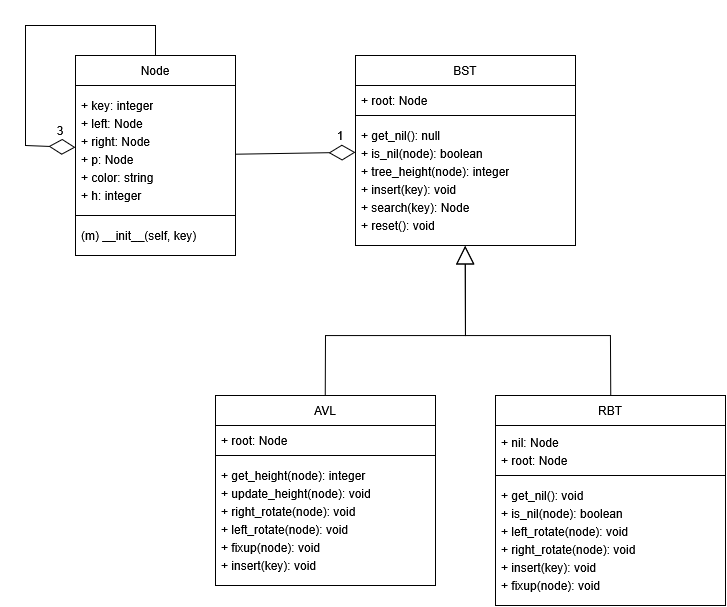

The diagram above was exported from draw.io. Its source (the exported page's mxGraphModel, read from the mxfile embedded in the PNG):
<mxGraphModel dx="1158" dy="-537" grid="1" gridSize="10" guides="1" tooltips="1" connect="1" arrows="1" fold="1" page="1" pageScale="1" pageWidth="827" pageHeight="1169" math="0" shadow="0">
  <root>
    <mxCell id="0" />
    <mxCell id="1" parent="0" />
    <mxCell id="lJq-uvasKg1KUyVzHu4_-1" parent="1" style="swimlane;fontStyle=0;childLayout=stackLayout;horizontal=1;startSize=30;horizontalStack=0;resizeParent=1;resizeParentMax=0;resizeLast=0;collapsible=1;marginBottom=0;whiteSpace=wrap;html=1;" value="&lt;div&gt;Node&lt;/div&gt;" vertex="1">
      <mxGeometry height="200" width="160" x="180" y="1590" as="geometry" />
    </mxCell>
    <mxCell id="lJq-uvasKg1KUyVzHu4_-2" parent="lJq-uvasKg1KUyVzHu4_-1" style="text;strokeColor=default;fillColor=none;align=left;verticalAlign=middle;spacingLeft=4;spacingRight=4;overflow=hidden;points=[[0,0.5],[1,0.5]];portConstraint=eastwest;rotatable=0;whiteSpace=wrap;html=1;" value="&lt;div style=&quot;line-height: 50%;&quot;&gt;&lt;li&gt;&lt;p data-path-to-node=&quot;7,0,0&quot;&gt;&lt;font&gt;+ key: integer&lt;/font&gt;&lt;/p&gt;&lt;/li&gt;&lt;li&gt;&lt;p data-path-to-node=&quot;7,0,0&quot;&gt;&lt;font&gt;+ left: Node&lt;/font&gt;&lt;/p&gt;&lt;/li&gt;&lt;li&gt;&lt;p data-path-to-node=&quot;7,0,0&quot;&gt;&lt;font&gt;+ right: Node&lt;/font&gt;&lt;font&gt;&lt;br&gt;&lt;/font&gt;&lt;/p&gt;&lt;/li&gt;&lt;li&gt;&lt;p data-path-to-node=&quot;7,0,0&quot;&gt;&lt;font&gt;+ p: Node&lt;/font&gt;&lt;/p&gt;&lt;/li&gt;&lt;li&gt;&lt;p data-path-to-node=&quot;7,1,0&quot;&gt;&lt;font&gt;+ color: string&lt;/font&gt;&lt;/p&gt;&lt;/li&gt;&lt;li&gt;&lt;p data-path-to-node=&quot;7,3,0&quot;&gt;&lt;font&gt;+ h: integer&lt;/font&gt;&lt;/p&gt;&lt;/li&gt;&lt;/div&gt;" vertex="1">
      <mxGeometry height="130" width="160" y="30" as="geometry" />
    </mxCell>
    <mxCell id="lJq-uvasKg1KUyVzHu4_-3" parent="lJq-uvasKg1KUyVzHu4_-1" style="text;strokeColor=none;fillColor=none;align=left;verticalAlign=middle;spacingLeft=4;spacingRight=4;overflow=hidden;points=[[0,0.5],[1,0.5]];portConstraint=eastwest;rotatable=0;whiteSpace=wrap;html=1;" value="(m) __init__(self, key)" vertex="1">
      <mxGeometry height="40" width="160" y="160" as="geometry" />
    </mxCell>
    <mxCell id="lJq-uvasKg1KUyVzHu4_-4" edge="1" parent="lJq-uvasKg1KUyVzHu4_-1" source="lJq-uvasKg1KUyVzHu4_-1" style="endArrow=diamondThin;endFill=0;endSize=24;html=1;rounded=0;strokeColor=default;align=center;verticalAlign=middle;fontFamily=Helvetica;fontSize=12;fontColor=default;fontStyle=0;labelBackgroundColor=default;horizontal=1;" target="lJq-uvasKg1KUyVzHu4_-2" value="">
      <mxGeometry relative="1" width="160" as="geometry">
        <Array as="points">
          <mxPoint x="80" y="-30" />
          <mxPoint x="-50" y="-30" />
          <mxPoint x="-50" y="90" />
        </Array>
        <mxPoint x="160" y="60" as="sourcePoint" />
        <mxPoint x="320" y="60" as="targetPoint" />
      </mxGeometry>
    </mxCell>
    <mxCell id="lJq-uvasKg1KUyVzHu4_-5" parent="1" style="swimlane;fontStyle=0;childLayout=stackLayout;horizontal=1;startSize=30;horizontalStack=0;resizeParent=1;resizeParentMax=0;resizeLast=0;collapsible=1;marginBottom=0;whiteSpace=wrap;html=1;" value="BST" vertex="1">
      <mxGeometry height="190" width="220" x="460" y="1590" as="geometry" />
    </mxCell>
    <mxCell id="lJq-uvasKg1KUyVzHu4_-6" parent="lJq-uvasKg1KUyVzHu4_-5" style="text;strokeColor=default;fillColor=none;align=left;verticalAlign=middle;spacingLeft=4;spacingRight=4;overflow=hidden;points=[[0,0.5],[1,0.5]];portConstraint=eastwest;rotatable=0;whiteSpace=wrap;html=1;" value="&lt;div&gt;+ root: Node&lt;/div&gt;" vertex="1">
      <mxGeometry height="30" width="220" y="30" as="geometry" />
    </mxCell>
    <mxCell id="lJq-uvasKg1KUyVzHu4_-7" parent="lJq-uvasKg1KUyVzHu4_-5" style="text;strokeColor=none;fillColor=none;align=left;verticalAlign=middle;spacingLeft=4;spacingRight=4;overflow=hidden;points=[[0,0.5],[1,0.5]];portConstraint=eastwest;rotatable=0;whiteSpace=wrap;html=1;" value="&lt;div style=&quot;line-height: 50%;&quot;&gt;&lt;li&gt;&lt;p data-path-to-node=&quot;1,2,0&quot;&gt;+ get_nil(): null&lt;/p&gt;&lt;/li&gt;&lt;li&gt;&lt;p data-path-to-node=&quot;1,3,0&quot;&gt;+ is_nil(node): boolean&lt;/p&gt;&lt;/li&gt;&lt;li&gt;&lt;p data-path-to-node=&quot;1,4,0&quot;&gt;+ tree_height(node): integer&lt;/p&gt;&lt;/li&gt;&lt;li&gt;&lt;p data-path-to-node=&quot;1,6,0&quot;&gt;+ insert(key): void&lt;/p&gt;&lt;/li&gt;&lt;li&gt;&lt;p data-path-to-node=&quot;1,7,0&quot;&gt;+ search(key): Node&lt;/p&gt;&lt;/li&gt;&lt;li&gt;&lt;p data-path-to-node=&quot;1,8,0&quot;&gt;+ reset(): void&lt;/p&gt;&lt;/li&gt;&lt;/div&gt;" vertex="1">
      <mxGeometry height="130" width="220" y="60" as="geometry" />
    </mxCell>
    <mxCell id="lJq-uvasKg1KUyVzHu4_-8" parent="1" style="swimlane;fontStyle=0;childLayout=stackLayout;horizontal=1;startSize=30;horizontalStack=0;resizeParent=1;resizeParentMax=0;resizeLast=0;collapsible=1;marginBottom=0;whiteSpace=wrap;html=1;strokeColor=default;align=center;verticalAlign=middle;fontFamily=Helvetica;fontSize=12;fontColor=default;fillColor=default;" value="&lt;div&gt;AVL&lt;/div&gt;" vertex="1">
      <mxGeometry height="190" width="220" x="320" y="1930" as="geometry" />
    </mxCell>
    <mxCell id="lJq-uvasKg1KUyVzHu4_-9" parent="lJq-uvasKg1KUyVzHu4_-8" style="text;strokeColor=default;fillColor=none;align=left;verticalAlign=middle;spacingLeft=4;spacingRight=4;overflow=hidden;points=[[0,0.5],[1,0.5]];portConstraint=eastwest;rotatable=0;whiteSpace=wrap;html=1;fontFamily=Helvetica;fontSize=12;fontColor=default;" value="+ root: Node" vertex="1">
      <mxGeometry height="30" width="220" y="30" as="geometry" />
    </mxCell>
    <mxCell id="lJq-uvasKg1KUyVzHu4_-10" parent="lJq-uvasKg1KUyVzHu4_-8" style="text;strokeColor=none;fillColor=none;align=left;verticalAlign=middle;spacingLeft=4;spacingRight=4;overflow=hidden;points=[[0,0.5],[1,0.5]];portConstraint=eastwest;rotatable=0;whiteSpace=wrap;html=1;fontFamily=Helvetica;fontSize=12;fontColor=default;" value="&lt;div style=&quot;line-height: 50%;&quot;&gt;&lt;li&gt;&lt;p data-path-to-node=&quot;4,1,0&quot;&gt;+ get_height(node): integer&lt;/p&gt;&lt;/li&gt;&lt;li&gt;&lt;p data-path-to-node=&quot;4,2,0&quot;&gt;+ update_height(node): void&lt;/p&gt;&lt;/li&gt;&lt;li&gt;&lt;p data-path-to-node=&quot;4,2,0&quot;&gt;+ right_rotate(node): void&lt;/p&gt;&lt;/li&gt;&lt;li&gt;&lt;p data-path-to-node=&quot;4,3,0&quot;&gt;+ left_rotate(node): void&lt;/p&gt;&lt;/li&gt;&lt;li&gt;&lt;p data-path-to-node=&quot;4,3,0&quot;&gt;+ fixup(node): void&lt;/p&gt;&lt;/li&gt;&lt;li&gt;&lt;p data-path-to-node=&quot;4,4,0&quot;&gt;+ insert(key): void&lt;/p&gt;&lt;/li&gt;&lt;/div&gt;" vertex="1">
      <mxGeometry height="130" width="220" y="60" as="geometry" />
    </mxCell>
    <mxCell id="lJq-uvasKg1KUyVzHu4_-11" parent="1" style="swimlane;fontStyle=0;childLayout=stackLayout;horizontal=1;startSize=30;horizontalStack=0;resizeParent=1;resizeParentMax=0;resizeLast=0;collapsible=1;marginBottom=0;whiteSpace=wrap;html=1;strokeColor=default;align=center;verticalAlign=middle;fontFamily=Helvetica;fontSize=12;fontColor=default;fillColor=default;" value="RBT" vertex="1">
      <mxGeometry height="210" width="230" x="600" y="1930" as="geometry" />
    </mxCell>
    <mxCell id="lJq-uvasKg1KUyVzHu4_-12" parent="lJq-uvasKg1KUyVzHu4_-11" style="text;strokeColor=default;fillColor=none;align=left;verticalAlign=middle;spacingLeft=4;spacingRight=4;overflow=hidden;points=[[0,0.5],[1,0.5]];portConstraint=eastwest;rotatable=0;whiteSpace=wrap;html=1;fontFamily=Helvetica;fontSize=12;fontColor=default;" value="&lt;div style=&quot;line-height: 50%;&quot;&gt;&lt;li&gt;&lt;p data-path-to-node=&quot;10,0,0&quot;&gt;+ nil: Node&lt;/p&gt;&lt;/li&gt;&lt;li&gt;&lt;p data-path-to-node=&quot;10,1,0&quot;&gt;+ root: Node&lt;/p&gt;&lt;/li&gt;&lt;/div&gt;" vertex="1">
      <mxGeometry height="50" width="230" y="30" as="geometry" />
    </mxCell>
    <mxCell id="lJq-uvasKg1KUyVzHu4_-13" parent="lJq-uvasKg1KUyVzHu4_-11" style="text;strokeColor=none;fillColor=none;align=left;verticalAlign=middle;spacingLeft=4;spacingRight=4;overflow=hidden;points=[[0,0.5],[1,0.5]];portConstraint=eastwest;rotatable=0;whiteSpace=wrap;html=1;fontFamily=Helvetica;fontSize=12;fontColor=default;" value="&lt;div style=&quot;line-height: 50%;&quot;&gt;&lt;li&gt;&lt;p data-path-to-node=&quot;10,3,0&quot;&gt;+ get_nil(): void&lt;/p&gt;&lt;/li&gt;&lt;li&gt;&lt;p data-path-to-node=&quot;10,4,0&quot;&gt;+ is_nil(node): boolean&lt;/p&gt;&lt;/li&gt;&lt;li&gt;&lt;p data-path-to-node=&quot;10,5,0&quot;&gt;+ left_rotate(node): void&lt;/p&gt;&lt;/li&gt;&lt;li&gt;&lt;p data-path-to-node=&quot;10,6,0&quot;&gt;+ right_rotate(node): void&lt;/p&gt;&lt;/li&gt;&lt;li&gt;&lt;p data-path-to-node=&quot;10,7,0&quot;&gt;+ insert(key): void&lt;/p&gt;&lt;/li&gt;&lt;li&gt;&lt;p data-path-to-node=&quot;10,8,0&quot;&gt;+ fixup(node): void&lt;/p&gt;&lt;/li&gt;&lt;/div&gt;" vertex="1">
      <mxGeometry height="130" width="230" y="80" as="geometry" />
    </mxCell>
    <mxCell id="lJq-uvasKg1KUyVzHu4_-14" edge="1" parent="1" source="lJq-uvasKg1KUyVzHu4_-8" style="endArrow=block;endSize=16;endFill=0;html=1;rounded=0;fontFamily=Helvetica;fontSize=12;fontColor=default;fontStyle=0;horizontal=1;snapToPoint=1;orthogonal=1;sourcePortConstraint=north;targetPortConstraint=south;movable=1;resizable=1;rotatable=1;deletable=1;editable=1;locked=0;connectable=1;" target="lJq-uvasKg1KUyVzHu4_-5" value="">
      <mxGeometry relative="1" width="160" x="-0.0274" y="10" as="geometry">
        <mxPoint as="offset" />
        <Array as="points">
          <mxPoint x="430" y="1870" />
          <mxPoint x="570" y="1870" />
        </Array>
        <mxPoint x="420" y="1880" as="sourcePoint" />
        <mxPoint x="580" y="1880" as="targetPoint" />
      </mxGeometry>
    </mxCell>
    <mxCell id="lJq-uvasKg1KUyVzHu4_-15" connectable="0" parent="lJq-uvasKg1KUyVzHu4_-14" style="edgeLabel;html=1;align=center;verticalAlign=middle;resizable=0;points=[];strokeColor=default;fontFamily=Helvetica;fontSize=12;fontColor=default;fontStyle=0;horizontal=1;fillColor=default;snapToPoint=1;movable=0;rotatable=0;deletable=0;editable=0;locked=1;connectable=0;" value="" vertex="1">
      <mxGeometry relative="1" as="geometry">
        <mxPoint as="offset" />
      </mxGeometry>
    </mxCell>
    <mxCell id="lJq-uvasKg1KUyVzHu4_-16" edge="1" parent="1" source="lJq-uvasKg1KUyVzHu4_-1" style="endArrow=diamondThin;endFill=0;endSize=24;html=1;rounded=0;fontFamily=Helvetica;fontSize=12;fontColor=default;fontStyle=0;horizontal=1;" target="lJq-uvasKg1KUyVzHu4_-5" value="">
      <mxGeometry relative="1" width="160" as="geometry">
        <mxPoint x="269.42857142857156" y="1860" as="sourcePoint" />
        <mxPoint x="339.42857142857156" y="1634" as="targetPoint" />
      </mxGeometry>
    </mxCell>
    <mxCell id="lJq-uvasKg1KUyVzHu4_-17" edge="1" parent="1" source="lJq-uvasKg1KUyVzHu4_-11" style="endArrow=block;endSize=16;endFill=0;html=1;rounded=0;fontFamily=Helvetica;fontSize=12;fontColor=default;fontStyle=0;horizontal=1;snapToPoint=1;orthogonal=1;sourcePortConstraint=north;targetPortConstraint=south;" target="lJq-uvasKg1KUyVzHu4_-5" value="">
      <mxGeometry relative="1" width="160" x="-0.0274" y="10" as="geometry">
        <mxPoint as="offset" />
        <Array as="points">
          <mxPoint x="715" y="1870" />
          <mxPoint x="570" y="1870" />
        </Array>
        <mxPoint x="660" y="1930" as="sourcePoint" />
        <mxPoint x="570" y="1810" as="targetPoint" />
      </mxGeometry>
    </mxCell>
    <mxCell id="lJq-uvasKg1KUyVzHu4_-18" connectable="0" parent="lJq-uvasKg1KUyVzHu4_-17" style="edgeLabel;html=1;align=center;verticalAlign=middle;resizable=0;points=[];strokeColor=default;fontFamily=Helvetica;fontSize=12;fontColor=default;fontStyle=0;horizontal=1;fillColor=default;snapToPoint=1;" value="" vertex="1">
      <mxGeometry relative="1" as="geometry">
        <mxPoint as="offset" />
      </mxGeometry>
    </mxCell>
    <mxCell id="lJq-uvasKg1KUyVzHu4_-19" parent="1" style="text;html=1;whiteSpace=wrap;strokeColor=none;fillColor=none;align=center;verticalAlign=middle;rounded=0;fontFamily=Helvetica;fontSize=12;fontColor=default;fontStyle=0;labelBackgroundColor=default;horizontal=1;" value="1" vertex="1">
      <mxGeometry height="20" width="30" x="430" y="1660" as="geometry" />
    </mxCell>
    <mxCell id="lJq-uvasKg1KUyVzHu4_-20" parent="1" style="text;html=1;whiteSpace=wrap;strokeColor=none;fillColor=none;align=center;verticalAlign=middle;rounded=0;fontFamily=Helvetica;fontSize=12;fontColor=default;fontStyle=0;labelBackgroundColor=default;horizontal=1;" value="3" vertex="1">
      <mxGeometry height="30" width="50" x="140" y="1650" as="geometry" />
    </mxCell>
  </root>
</mxGraphModel>